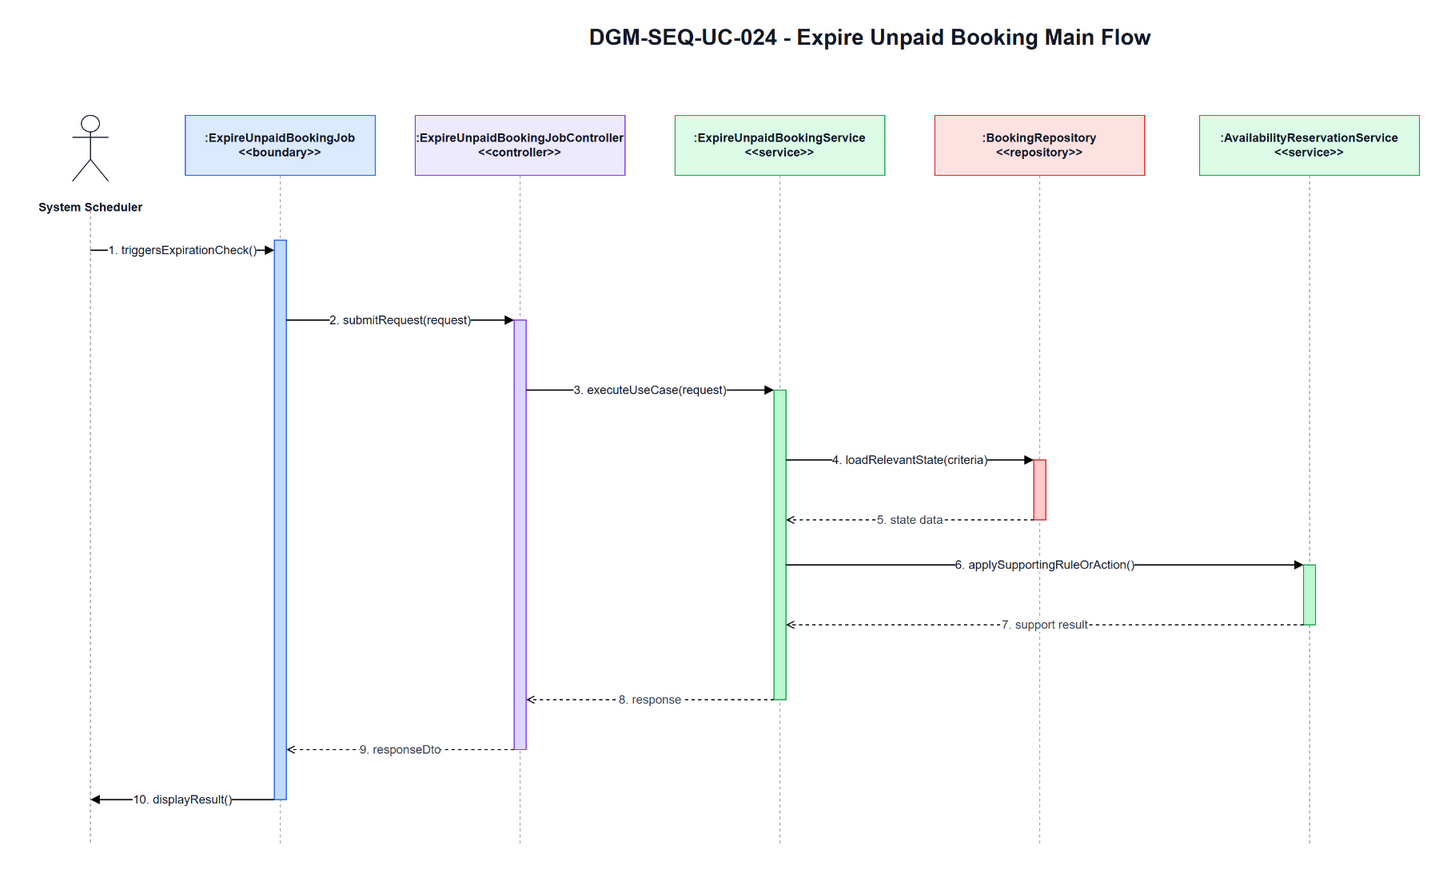

The diagram above was exported from draw.io. Its source (the exported page's mxGraphModel, read from the mxfile embedded in the PNG):
<mxGraphModel dx="1700" dy="920" grid="1" gridSize="10" guides="1" tooltips="1" connect="1" arrows="1" fold="1" page="1" pageScale="1" pageWidth="1700" pageHeight="920" math="0" shadow="0">
  <root>
    <mxCell id="0" />
    <mxCell id="1" parent="0" />
    <mxCell id="title" parent="1" value="DGM-SEQ-UC-024 - Expire Unpaid Booking Main Flow" style="text;html=1;strokeColor=none;fillColor=none;align=center;verticalAlign=middle;fontStyle=1;fontSize=22;fontColor=#111827" vertex="1">
      <mxGeometry x="420" y="25" width="900" height="34" as="geometry" />
    </mxCell>
    <mxCell id="actor-icon" parent="1" style="shape=umlActor;verticalLabelPosition=bottom;verticalAlign=top;html=1;outlineConnect=0;strokeColor=#111827" vertex="1">
      <mxGeometry x="72" y="120" width="36" height="66" as="geometry" />
    </mxCell>
    <mxCell id="actor-label" parent="1" value="System Scheduler" style="text;html=1;strokeColor=none;fillColor=none;align=center;verticalAlign=middle;fontStyle=1;fontSize=12;fontColor=#111827" vertex="1">
      <mxGeometry x="20" y="194" width="140" height="36" as="geometry" />
    </mxCell>
    <mxCell id="h0" parent="1" value=":ExpireUnpaidBookingJob&lt;br&gt;&amp;lt;&amp;lt;boundary&amp;gt;&amp;gt;" style="rounded=0;whiteSpace=wrap;html=1;fillColor=#DBEAFE;strokeColor=#2563EB;fontSize=12;fontStyle=1;fontColor=#111827" vertex="1">
      <mxGeometry x="185" y="120" width="190" height="60" as="geometry" />
    </mxCell>
    <mxCell id="h1" parent="1" value=":ExpireUnpaidBookingJobController&lt;br&gt;&amp;lt;&amp;lt;controller&amp;gt;&amp;gt;" style="rounded=0;whiteSpace=wrap;html=1;fillColor=#EDE9FE;strokeColor=#7C3AED;fontSize=12;fontStyle=1;fontColor=#111827" vertex="1">
      <mxGeometry x="415" y="120" width="210" height="60" as="geometry" />
    </mxCell>
    <mxCell id="h2" parent="1" value=":ExpireUnpaidBookingService&lt;br&gt;&amp;lt;&amp;lt;service&amp;gt;&amp;gt;" style="rounded=0;whiteSpace=wrap;html=1;fillColor=#DCFCE7;strokeColor=#16A34A;fontSize=12;fontStyle=1;fontColor=#111827" vertex="1">
      <mxGeometry x="675" y="120" width="210" height="60" as="geometry" />
    </mxCell>
    <mxCell id="h3" parent="1" value=":BookingRepository&lt;br&gt;&amp;lt;&amp;lt;repository&amp;gt;&amp;gt;" style="rounded=0;whiteSpace=wrap;html=1;fillColor=#FEE2E2;strokeColor=#DC2626;fontSize=12;fontStyle=1;fontColor=#111827" vertex="1">
      <mxGeometry x="935" y="120" width="210" height="60" as="geometry" />
    </mxCell>
    <mxCell id="h4" parent="1" value=":AvailabilityReservationService&lt;br&gt;&amp;lt;&amp;lt;service&amp;gt;&amp;gt;" style="rounded=0;whiteSpace=wrap;html=1;fillColor=#DCFCE7;strokeColor=#16A34A;fontSize=12;fontStyle=1;fontColor=#111827" vertex="1">
      <mxGeometry x="1200" y="120" width="220" height="60" as="geometry" />
    </mxCell>
    <mxCell id="l-actor" parent="1" style="endArrow=none;html=1;dashed=1;strokeColor=#9CA3AF" edge="1">
      <mxGeometry relative="1" as="geometry">
        <mxPoint x="90" y="215" as="sourcePoint" />
        <mxPoint x="90" y="850" as="targetPoint" />
      </mxGeometry>
    </mxCell>
    <mxCell id="l0" parent="1" style="endArrow=none;html=1;dashed=1;strokeColor=#9CA3AF" edge="1">
      <mxGeometry relative="1" as="geometry">
        <mxPoint x="280" y="180" as="sourcePoint" />
        <mxPoint x="280" y="850" as="targetPoint" />
      </mxGeometry>
    </mxCell>
    <mxCell id="l1" parent="1" style="endArrow=none;html=1;dashed=1;strokeColor=#9CA3AF" edge="1">
      <mxGeometry relative="1" as="geometry">
        <mxPoint x="520" y="180" as="sourcePoint" />
        <mxPoint x="520" y="850" as="targetPoint" />
      </mxGeometry>
    </mxCell>
    <mxCell id="l2" parent="1" style="endArrow=none;html=1;dashed=1;strokeColor=#9CA3AF" edge="1">
      <mxGeometry relative="1" as="geometry">
        <mxPoint x="780" y="180" as="sourcePoint" />
        <mxPoint x="780" y="850" as="targetPoint" />
      </mxGeometry>
    </mxCell>
    <mxCell id="l3" parent="1" style="endArrow=none;html=1;dashed=1;strokeColor=#9CA3AF" edge="1">
      <mxGeometry relative="1" as="geometry">
        <mxPoint x="1040" y="180" as="sourcePoint" />
        <mxPoint x="1040" y="850" as="targetPoint" />
      </mxGeometry>
    </mxCell>
    <mxCell id="l4" parent="1" style="endArrow=none;html=1;dashed=1;strokeColor=#9CA3AF" edge="1">
      <mxGeometry relative="1" as="geometry">
        <mxPoint x="1310" y="180" as="sourcePoint" />
        <mxPoint x="1310" y="850" as="targetPoint" />
      </mxGeometry>
    </mxCell>
    <mxCell id="a-boundary" parent="1" style="rounded=0;whiteSpace=wrap;html=1;fillColor=#BFDBFE;strokeColor=#2563EB" vertex="1">
      <mxGeometry x="274" y="245" width="12" height="560" as="geometry" />
    </mxCell>
    <mxCell id="a-controller" parent="1" style="rounded=0;whiteSpace=wrap;html=1;fillColor=#DDD6FE;strokeColor=#7C3AED" vertex="1">
      <mxGeometry x="514" y="325" width="12" height="430" as="geometry" />
    </mxCell>
    <mxCell id="a-service" parent="1" style="rounded=0;whiteSpace=wrap;html=1;fillColor=#BBF7D0;strokeColor=#16A34A" vertex="1">
      <mxGeometry x="774" y="395" width="12" height="310" as="geometry" />
    </mxCell>
    <mxCell id="a-repo" parent="1" style="rounded=0;whiteSpace=wrap;html=1;fillColor=#FECACA;strokeColor=#DC2626" vertex="1">
      <mxGeometry x="1034" y="465" width="12" height="60" as="geometry" />
    </mxCell>
    <mxCell id="a-support" parent="1" style="rounded=0;whiteSpace=wrap;html=1;fillColor=#BBF7D0;strokeColor=#16A34A" vertex="1">
      <mxGeometry x="1304" y="570" width="12" height="60" as="geometry" />
    </mxCell>
    <mxCell id="m1" parent="1" value="1. triggersExpirationCheck()" style="endArrow=block;html=1;rounded=0;strokeWidth=1.3;fontSize=12;fontColor=#111827;labelBackgroundColor=#FFFFFF" edge="1">
      <mxGeometry relative="1" as="geometry">
        <mxPoint x="90" y="255" as="sourcePoint" />
        <mxPoint x="274" y="255" as="targetPoint" />
      </mxGeometry>
    </mxCell>
    <mxCell id="m2" parent="1" value="2. submitRequest(request)" style="endArrow=block;html=1;rounded=0;strokeWidth=1.3;fontSize=12;fontColor=#111827;labelBackgroundColor=#FFFFFF" edge="1">
      <mxGeometry relative="1" as="geometry">
        <mxPoint x="286" y="325" as="sourcePoint" />
        <mxPoint x="514" y="325" as="targetPoint" />
      </mxGeometry>
    </mxCell>
    <mxCell id="m3" parent="1" value="3. executeUseCase(request)" style="endArrow=block;html=1;rounded=0;strokeWidth=1.3;fontSize=12;fontColor=#111827;labelBackgroundColor=#FFFFFF" edge="1">
      <mxGeometry relative="1" as="geometry">
        <mxPoint x="526" y="395" as="sourcePoint" />
        <mxPoint x="774" y="395" as="targetPoint" />
      </mxGeometry>
    </mxCell>
    <mxCell id="m4" parent="1" value="4. loadRelevantState(criteria)" style="endArrow=block;html=1;rounded=0;strokeWidth=1.3;fontSize=12;fontColor=#111827;labelBackgroundColor=#FFFFFF" edge="1">
      <mxGeometry relative="1" as="geometry">
        <mxPoint x="786" y="465" as="sourcePoint" />
        <mxPoint x="1034" y="465" as="targetPoint" />
      </mxGeometry>
    </mxCell>
    <mxCell id="m5" parent="1" value="5. state data" style="endArrow=open;endFill=0;dashed=1;html=1;rounded=0;strokeWidth=1.1;fontSize=12;fontColor=#374151;labelBackgroundColor=#FFFFFF" edge="1">
      <mxGeometry relative="1" as="geometry">
        <mxPoint x="1034" y="525" as="sourcePoint" />
        <mxPoint x="786" y="525" as="targetPoint" />
      </mxGeometry>
    </mxCell>
    <mxCell id="m6" parent="1" value="6. applySupportingRuleOrAction()" style="endArrow=block;html=1;rounded=0;strokeWidth=1.3;fontSize=12;fontColor=#111827;labelBackgroundColor=#FFFFFF" edge="1">
      <mxGeometry relative="1" as="geometry">
        <mxPoint x="786" y="570" as="sourcePoint" />
        <mxPoint x="1304" y="570" as="targetPoint" />
      </mxGeometry>
    </mxCell>
    <mxCell id="m7" parent="1" value="7. support result" style="endArrow=open;endFill=0;dashed=1;html=1;rounded=0;strokeWidth=1.1;fontSize=12;fontColor=#374151;labelBackgroundColor=#FFFFFF" edge="1">
      <mxGeometry relative="1" as="geometry">
        <mxPoint x="1304" y="630" as="sourcePoint" />
        <mxPoint x="786" y="630" as="targetPoint" />
      </mxGeometry>
    </mxCell>
    <mxCell id="m8" parent="1" value="8. response" style="endArrow=open;endFill=0;dashed=1;html=1;rounded=0;strokeWidth=1.1;fontSize=12;fontColor=#374151;labelBackgroundColor=#FFFFFF" edge="1">
      <mxGeometry relative="1" as="geometry">
        <mxPoint x="774" y="705" as="sourcePoint" />
        <mxPoint x="526" y="705" as="targetPoint" />
      </mxGeometry>
    </mxCell>
    <mxCell id="m9" parent="1" value="9. responseDto" style="endArrow=open;endFill=0;dashed=1;html=1;rounded=0;strokeWidth=1.1;fontSize=12;fontColor=#374151;labelBackgroundColor=#FFFFFF" edge="1">
      <mxGeometry relative="1" as="geometry">
        <mxPoint x="514" y="755" as="sourcePoint" />
        <mxPoint x="286" y="755" as="targetPoint" />
      </mxGeometry>
    </mxCell>
    <mxCell id="m10" parent="1" value="10. displayResult()" style="endArrow=block;html=1;rounded=0;strokeWidth=1.3;fontSize=12;fontColor=#111827;labelBackgroundColor=#FFFFFF" edge="1">
      <mxGeometry relative="1" as="geometry">
        <mxPoint x="274" y="805" as="sourcePoint" />
        <mxPoint x="90" y="805" as="targetPoint" />
      </mxGeometry>
    </mxCell>
  </root>
</mxGraphModel>